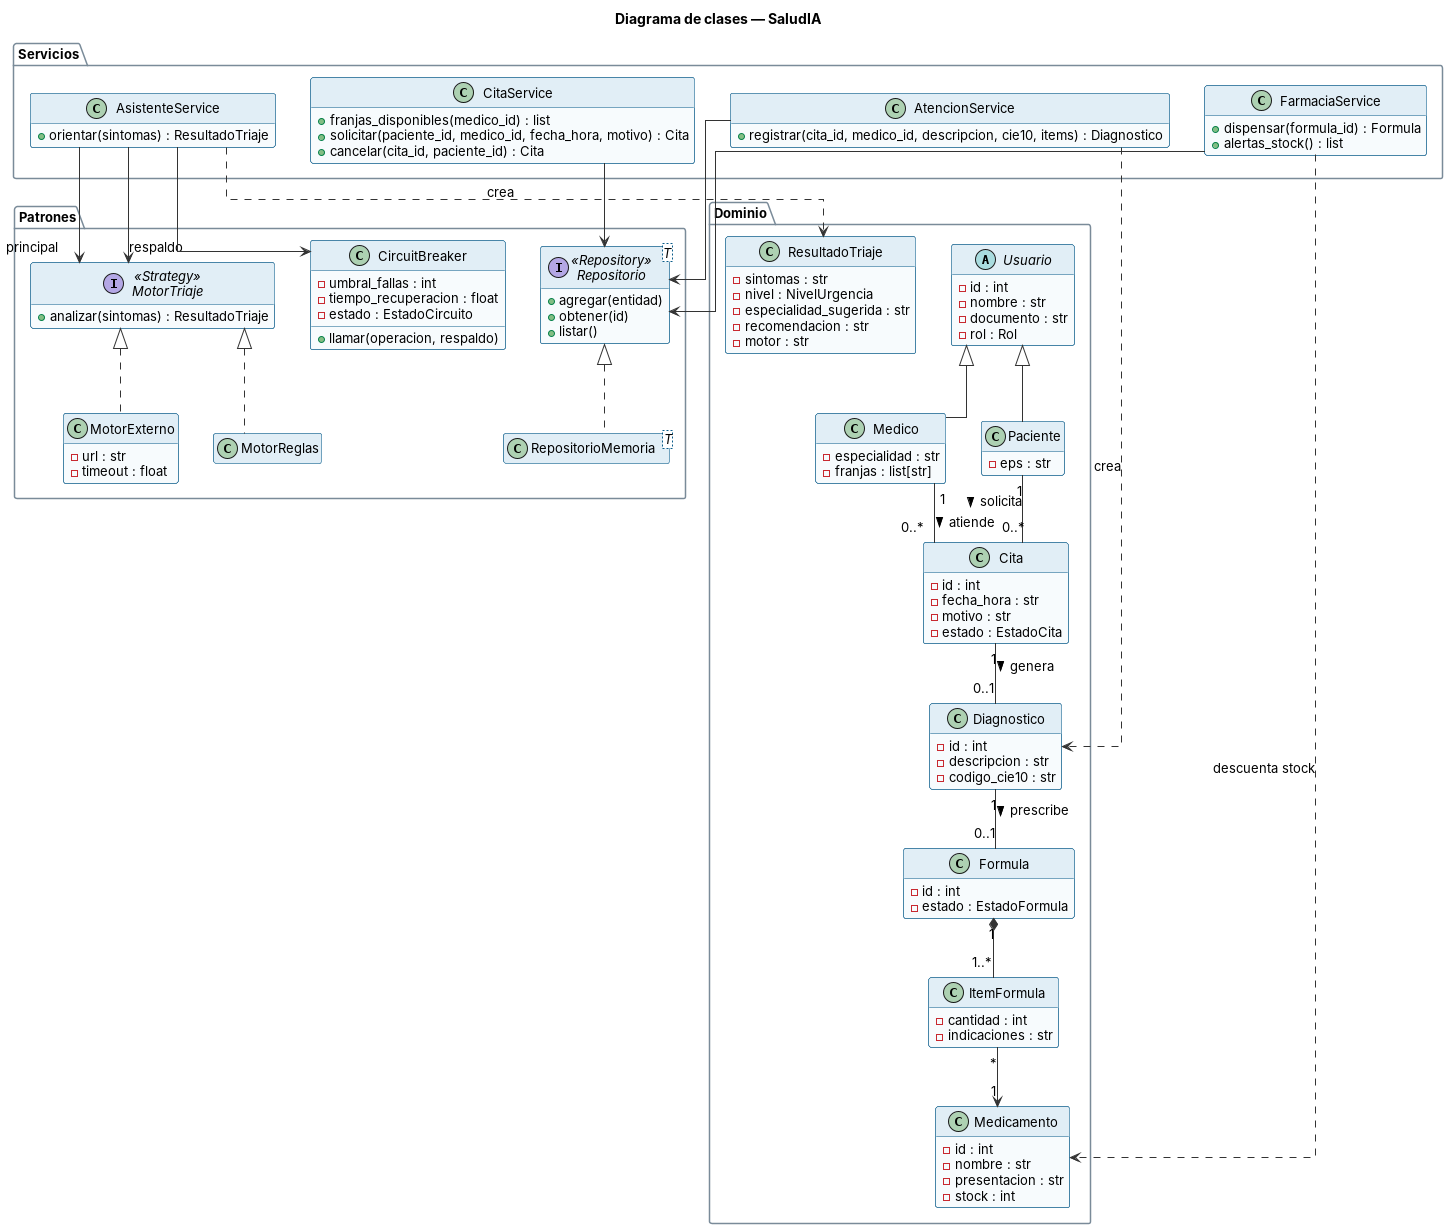

The diagram above was rendered by PlantUML. Its source (embedded in the PNG):
@startuml clases
!include estilo.iuml
title Diagrama de clases — SaludIA
skinparam linetype ortho
hide empty members

package "Dominio" {
  abstract class Usuario {
    - id : int
    - nombre : str
    - documento : str
    - rol : Rol
  }
  class Paciente {
    - eps : str
  }
  class Medico {
    - especialidad : str
    - franjas : list[str]
  }
  class Cita {
    - id : int
    - fecha_hora : str
    - motivo : str
    - estado : EstadoCita
  }
  class Diagnostico {
    - id : int
    - descripcion : str
    - codigo_cie10 : str
  }
  class Formula {
    - id : int
    - estado : EstadoFormula
  }
  class ItemFormula {
    - cantidad : int
    - indicaciones : str
  }
  class Medicamento {
    - id : int
    - nombre : str
    - presentacion : str
    - stock : int
  }
  class ResultadoTriaje {
    - sintomas : str
    - nivel : NivelUrgencia
    - especialidad_sugerida : str
    - recomendacion : str
    - motor : str
  }
}

package "Servicios" {
  class CitaService {
    + franjas_disponibles(medico_id) : list
    + solicitar(paciente_id, medico_id, fecha_hora, motivo) : Cita
    + cancelar(cita_id, paciente_id) : Cita
  }
  class AtencionService {
    + registrar(cita_id, medico_id, descripcion, cie10, items) : Diagnostico
  }
  class FarmaciaService {
    + dispensar(formula_id) : Formula
    + alertas_stock() : list
  }
  class AsistenteService {
    + orientar(sintomas) : ResultadoTriaje
  }
}

package "Patrones" {
  interface MotorTriaje <<Strategy>> {
    + analizar(sintomas) : ResultadoTriaje
  }
  class MotorReglas
  class MotorExterno {
    - url : str
    - timeout : float
  }
  class CircuitBreaker {
    - umbral_fallas : int
    - tiempo_recuperacion : float
    - estado : EstadoCircuito
    + llamar(operacion, respaldo)
  }
  interface "Repositorio<T>" as Repositorio <<Repository>> {
    + agregar(entidad)
    + obtener(id)
    + listar()
  }
  class "RepositorioMemoria<T>" as RepositorioMemoria
}

Usuario <|-- Paciente
Usuario <|-- Medico
Paciente "1" -- "0..*" Cita : solicita >
Medico "1" -- "0..*" Cita : atiende >
Cita "1" -- "0..1" Diagnostico : genera >
Diagnostico "1" -- "0..1" Formula : prescribe >
Formula "1" *-- "1..*" ItemFormula
ItemFormula "*" --> "1" Medicamento

MotorTriaje <|.. MotorReglas
MotorTriaje <|.. MotorExterno
Repositorio <|.. RepositorioMemoria

AsistenteService --> "principal" MotorTriaje
AsistenteService --> "respaldo" MotorTriaje
AsistenteService --> CircuitBreaker
AsistenteService ..> ResultadoTriaje : crea
CitaService --> Repositorio
AtencionService --> Repositorio
FarmaciaService --> Repositorio
AtencionService ..> Diagnostico : crea
FarmaciaService ..> Medicamento : descuenta stock
@enduml